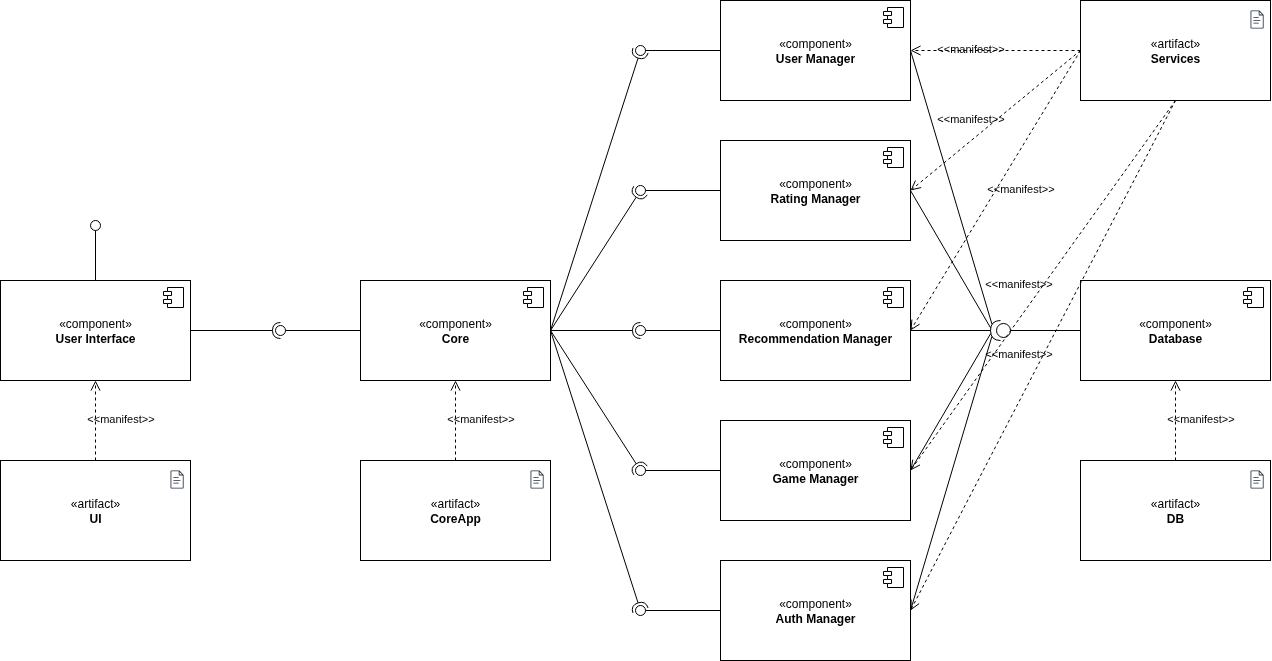

The diagram above was exported from draw.io. Its source (the exported page's mxGraphModel, read from the mxfile embedded in the PNG):
<mxGraphModel dx="1026" dy="1640" grid="1" gridSize="10" guides="1" tooltips="1" connect="1" arrows="1" fold="1" page="1" pageScale="1" pageWidth="850" pageHeight="1100" math="0" shadow="0">
  <root>
    <mxCell id="0" />
    <mxCell id="1" parent="0" />
    <mxCell id="Nauj_7t7-Iza3A8ghnqQ-1" value="«component»&lt;br&gt;&lt;b&gt;User Interface&lt;/b&gt;" style="html=1;dropTarget=0;whiteSpace=wrap;" parent="1" vertex="1">
      <mxGeometry x="200" y="140" width="190" height="100" as="geometry" />
    </mxCell>
    <mxCell id="Nauj_7t7-Iza3A8ghnqQ-2" value="" style="shape=module;jettyWidth=8;jettyHeight=4;" parent="Nauj_7t7-Iza3A8ghnqQ-1" vertex="1">
      <mxGeometry x="1" width="20" height="20" relative="1" as="geometry">
        <mxPoint x="-27" y="7" as="offset" />
      </mxGeometry>
    </mxCell>
    <mxCell id="Nauj_7t7-Iza3A8ghnqQ-7" value="«component»&lt;br&gt;&lt;b&gt;User Manager&lt;/b&gt;" style="html=1;dropTarget=0;whiteSpace=wrap;" parent="1" vertex="1">
      <mxGeometry x="920" y="-140" width="190" height="100" as="geometry" />
    </mxCell>
    <mxCell id="Nauj_7t7-Iza3A8ghnqQ-8" value="" style="shape=module;jettyWidth=8;jettyHeight=4;" parent="Nauj_7t7-Iza3A8ghnqQ-7" vertex="1">
      <mxGeometry x="1" width="20" height="20" relative="1" as="geometry">
        <mxPoint x="-27" y="7" as="offset" />
      </mxGeometry>
    </mxCell>
    <mxCell id="Nauj_7t7-Iza3A8ghnqQ-9" value="«component»&lt;br&gt;&lt;b&gt;Rating Manager&lt;/b&gt;" style="html=1;dropTarget=0;whiteSpace=wrap;" parent="1" vertex="1">
      <mxGeometry x="920" width="190" height="100" as="geometry" />
    </mxCell>
    <mxCell id="Nauj_7t7-Iza3A8ghnqQ-10" value="" style="shape=module;jettyWidth=8;jettyHeight=4;" parent="Nauj_7t7-Iza3A8ghnqQ-9" vertex="1">
      <mxGeometry x="1" width="20" height="20" relative="1" as="geometry">
        <mxPoint x="-27" y="7" as="offset" />
      </mxGeometry>
    </mxCell>
    <mxCell id="Nauj_7t7-Iza3A8ghnqQ-11" value="«component»&lt;br&gt;&lt;b&gt;Recommendation Manager&lt;/b&gt;" style="html=1;dropTarget=0;whiteSpace=wrap;" parent="1" vertex="1">
      <mxGeometry x="920" y="140" width="190" height="100" as="geometry" />
    </mxCell>
    <mxCell id="Nauj_7t7-Iza3A8ghnqQ-12" value="" style="shape=module;jettyWidth=8;jettyHeight=4;" parent="Nauj_7t7-Iza3A8ghnqQ-11" vertex="1">
      <mxGeometry x="1" width="20" height="20" relative="1" as="geometry">
        <mxPoint x="-27" y="7" as="offset" />
      </mxGeometry>
    </mxCell>
    <mxCell id="Nauj_7t7-Iza3A8ghnqQ-13" value="«component»&lt;br&gt;&lt;b&gt;Game Manager&lt;/b&gt;" style="html=1;dropTarget=0;whiteSpace=wrap;" parent="1" vertex="1">
      <mxGeometry x="920" y="280" width="190" height="100" as="geometry" />
    </mxCell>
    <mxCell id="Nauj_7t7-Iza3A8ghnqQ-14" value="" style="shape=module;jettyWidth=8;jettyHeight=4;" parent="Nauj_7t7-Iza3A8ghnqQ-13" vertex="1">
      <mxGeometry x="1" width="20" height="20" relative="1" as="geometry">
        <mxPoint x="-27" y="7" as="offset" />
      </mxGeometry>
    </mxCell>
    <mxCell id="Nauj_7t7-Iza3A8ghnqQ-15" value="«component»&lt;div&gt;&lt;b&gt;Auth&amp;nbsp;&lt;/b&gt;&lt;b&gt;Manager&lt;/b&gt;&lt;/div&gt;" style="html=1;dropTarget=0;whiteSpace=wrap;" parent="1" vertex="1">
      <mxGeometry x="920" y="420" width="190" height="100" as="geometry" />
    </mxCell>
    <mxCell id="Nauj_7t7-Iza3A8ghnqQ-16" value="" style="shape=module;jettyWidth=8;jettyHeight=4;" parent="Nauj_7t7-Iza3A8ghnqQ-15" vertex="1">
      <mxGeometry x="1" width="20" height="20" relative="1" as="geometry">
        <mxPoint x="-27" y="7" as="offset" />
      </mxGeometry>
    </mxCell>
    <mxCell id="Nauj_7t7-Iza3A8ghnqQ-19" value="«component»&lt;div&gt;&lt;b&gt;Database&lt;/b&gt;&lt;/div&gt;" style="html=1;dropTarget=0;whiteSpace=wrap;" parent="1" vertex="1">
      <mxGeometry x="1280" y="140" width="190" height="100" as="geometry" />
    </mxCell>
    <mxCell id="Nauj_7t7-Iza3A8ghnqQ-20" value="" style="shape=module;jettyWidth=8;jettyHeight=4;" parent="Nauj_7t7-Iza3A8ghnqQ-19" vertex="1">
      <mxGeometry x="1" width="20" height="20" relative="1" as="geometry">
        <mxPoint x="-27" y="7" as="offset" />
      </mxGeometry>
    </mxCell>
    <mxCell id="Nauj_7t7-Iza3A8ghnqQ-32" value="" style="rounded=0;orthogonalLoop=1;jettySize=auto;html=1;endArrow=oval;endFill=0;sketch=0;sourcePerimeterSpacing=0;targetPerimeterSpacing=0;endSize=10;exitX=0.5;exitY=0;exitDx=0;exitDy=0;" parent="1" source="Nauj_7t7-Iza3A8ghnqQ-1" target="Nauj_7t7-Iza3A8ghnqQ-33" edge="1">
      <mxGeometry relative="1" as="geometry">
        <mxPoint x="360" y="100" as="sourcePoint" />
      </mxGeometry>
    </mxCell>
    <mxCell id="Nauj_7t7-Iza3A8ghnqQ-33" value="" style="ellipse;whiteSpace=wrap;html=1;align=center;aspect=fixed;fillColor=none;strokeColor=none;resizable=0;perimeter=centerPerimeter;rotatable=0;allowArrows=0;points=[];outlineConnect=1;" parent="1" vertex="1">
      <mxGeometry x="290" y="80" width="10" height="10" as="geometry" />
    </mxCell>
    <mxCell id="Nauj_7t7-Iza3A8ghnqQ-34" value="«component»&lt;br&gt;&lt;b&gt;Core&lt;/b&gt;" style="html=1;dropTarget=0;whiteSpace=wrap;" parent="1" vertex="1">
      <mxGeometry x="560" y="140" width="190" height="100" as="geometry" />
    </mxCell>
    <mxCell id="Nauj_7t7-Iza3A8ghnqQ-35" value="" style="shape=module;jettyWidth=8;jettyHeight=4;" parent="Nauj_7t7-Iza3A8ghnqQ-34" vertex="1">
      <mxGeometry x="1" width="20" height="20" relative="1" as="geometry">
        <mxPoint x="-27" y="7" as="offset" />
      </mxGeometry>
    </mxCell>
    <mxCell id="Nauj_7t7-Iza3A8ghnqQ-36" value="" style="rounded=0;orthogonalLoop=1;jettySize=auto;html=1;endArrow=halfCircle;endFill=0;endSize=6;strokeWidth=1;sketch=0;exitX=1;exitY=0.5;exitDx=0;exitDy=0;" parent="1" source="Nauj_7t7-Iza3A8ghnqQ-1" edge="1">
      <mxGeometry relative="1" as="geometry">
        <mxPoint x="310" y="395" as="sourcePoint" />
        <mxPoint x="480" y="190" as="targetPoint" />
      </mxGeometry>
    </mxCell>
    <mxCell id="Nauj_7t7-Iza3A8ghnqQ-37" value="" style="rounded=0;orthogonalLoop=1;jettySize=auto;html=1;endArrow=oval;endFill=0;sketch=0;sourcePerimeterSpacing=0;targetPerimeterSpacing=0;endSize=10;exitX=0;exitY=0.5;exitDx=0;exitDy=0;" parent="1" source="Nauj_7t7-Iza3A8ghnqQ-34" edge="1">
      <mxGeometry relative="1" as="geometry">
        <mxPoint x="270" y="395" as="sourcePoint" />
        <mxPoint x="480" y="190" as="targetPoint" />
      </mxGeometry>
    </mxCell>
    <mxCell id="Nauj_7t7-Iza3A8ghnqQ-38" value="" style="ellipse;whiteSpace=wrap;html=1;align=center;aspect=fixed;fillColor=none;strokeColor=none;resizable=0;perimeter=centerPerimeter;rotatable=0;allowArrows=0;points=[];outlineConnect=1;" parent="1" vertex="1">
      <mxGeometry x="285" y="390" width="10" height="10" as="geometry" />
    </mxCell>
    <mxCell id="Nauj_7t7-Iza3A8ghnqQ-39" value="" style="rounded=0;orthogonalLoop=1;jettySize=auto;html=1;endArrow=halfCircle;endFill=0;endSize=6;strokeWidth=1;sketch=0;exitX=1;exitY=0.5;exitDx=0;exitDy=0;" parent="1" source="Nauj_7t7-Iza3A8ghnqQ-34" edge="1">
      <mxGeometry relative="1" as="geometry">
        <mxPoint x="570" y="245" as="sourcePoint" />
        <mxPoint x="840" y="190" as="targetPoint" />
      </mxGeometry>
    </mxCell>
    <mxCell id="Nauj_7t7-Iza3A8ghnqQ-40" value="" style="rounded=0;orthogonalLoop=1;jettySize=auto;html=1;endArrow=oval;endFill=0;sketch=0;sourcePerimeterSpacing=0;targetPerimeterSpacing=0;endSize=10;exitX=0;exitY=0.5;exitDx=0;exitDy=0;" parent="1" source="Nauj_7t7-Iza3A8ghnqQ-11" edge="1">
      <mxGeometry relative="1" as="geometry">
        <mxPoint x="540" y="245" as="sourcePoint" />
        <mxPoint x="840" y="190" as="targetPoint" />
      </mxGeometry>
    </mxCell>
    <mxCell id="Nauj_7t7-Iza3A8ghnqQ-41" value="" style="ellipse;whiteSpace=wrap;html=1;align=center;aspect=fixed;fillColor=none;strokeColor=none;resizable=0;perimeter=centerPerimeter;rotatable=0;allowArrows=0;points=[];outlineConnect=1;" parent="1" vertex="1">
      <mxGeometry x="545" y="240" width="10" height="10" as="geometry" />
    </mxCell>
    <mxCell id="Nauj_7t7-Iza3A8ghnqQ-42" value="" style="rounded=0;orthogonalLoop=1;jettySize=auto;html=1;endArrow=oval;endFill=0;sketch=0;sourcePerimeterSpacing=0;targetPerimeterSpacing=0;endSize=10;exitX=0;exitY=0.5;exitDx=0;exitDy=0;" parent="1" source="Nauj_7t7-Iza3A8ghnqQ-9" edge="1">
      <mxGeometry relative="1" as="geometry">
        <mxPoint x="900" y="49.76" as="sourcePoint" />
        <mxPoint x="840" y="50" as="targetPoint" />
      </mxGeometry>
    </mxCell>
    <mxCell id="Nauj_7t7-Iza3A8ghnqQ-43" value="" style="rounded=0;orthogonalLoop=1;jettySize=auto;html=1;endArrow=oval;endFill=0;sketch=0;sourcePerimeterSpacing=0;targetPerimeterSpacing=0;endSize=10;exitX=0;exitY=0.5;exitDx=0;exitDy=0;" parent="1" source="Nauj_7t7-Iza3A8ghnqQ-7" edge="1">
      <mxGeometry relative="1" as="geometry">
        <mxPoint x="940" y="-110" as="sourcePoint" />
        <mxPoint x="840" y="-90" as="targetPoint" />
      </mxGeometry>
    </mxCell>
    <mxCell id="Nauj_7t7-Iza3A8ghnqQ-46" value="" style="rounded=0;orthogonalLoop=1;jettySize=auto;html=1;endArrow=oval;endFill=0;sketch=0;sourcePerimeterSpacing=0;targetPerimeterSpacing=0;endSize=10;exitX=0;exitY=0.5;exitDx=0;exitDy=0;" parent="1" source="Nauj_7t7-Iza3A8ghnqQ-13" edge="1">
      <mxGeometry relative="1" as="geometry">
        <mxPoint x="920" y="320" as="sourcePoint" />
        <mxPoint x="840" y="330" as="targetPoint" />
      </mxGeometry>
    </mxCell>
    <mxCell id="Nauj_7t7-Iza3A8ghnqQ-47" value="" style="rounded=0;orthogonalLoop=1;jettySize=auto;html=1;endArrow=oval;endFill=0;sketch=0;sourcePerimeterSpacing=0;targetPerimeterSpacing=0;endSize=10;exitX=0;exitY=0.5;exitDx=0;exitDy=0;" parent="1" source="Nauj_7t7-Iza3A8ghnqQ-15" edge="1">
      <mxGeometry relative="1" as="geometry">
        <mxPoint x="900" y="520" as="sourcePoint" />
        <mxPoint x="840" y="470" as="targetPoint" />
      </mxGeometry>
    </mxCell>
    <mxCell id="Nauj_7t7-Iza3A8ghnqQ-51" value="" style="rounded=0;orthogonalLoop=1;jettySize=auto;html=1;endArrow=halfCircle;endFill=0;endSize=6;strokeWidth=1;sketch=0;exitX=1;exitY=0.5;exitDx=0;exitDy=0;" parent="1" source="Nauj_7t7-Iza3A8ghnqQ-34" edge="1">
      <mxGeometry relative="1" as="geometry">
        <mxPoint x="780" y="230" as="sourcePoint" />
        <mxPoint x="840" y="470" as="targetPoint" />
      </mxGeometry>
    </mxCell>
    <mxCell id="Nauj_7t7-Iza3A8ghnqQ-52" value="" style="rounded=0;orthogonalLoop=1;jettySize=auto;html=1;endArrow=halfCircle;endFill=0;endSize=6;strokeWidth=1;sketch=0;exitX=1;exitY=0.5;exitDx=0;exitDy=0;" parent="1" source="Nauj_7t7-Iza3A8ghnqQ-34" edge="1">
      <mxGeometry relative="1" as="geometry">
        <mxPoint x="790" y="240" as="sourcePoint" />
        <mxPoint x="840" y="330" as="targetPoint" />
      </mxGeometry>
    </mxCell>
    <mxCell id="Nauj_7t7-Iza3A8ghnqQ-54" value="" style="rounded=0;orthogonalLoop=1;jettySize=auto;html=1;endArrow=halfCircle;endFill=0;endSize=6;strokeWidth=1;sketch=0;exitX=1;exitY=0.5;exitDx=0;exitDy=0;" parent="1" source="Nauj_7t7-Iza3A8ghnqQ-34" edge="1">
      <mxGeometry relative="1" as="geometry">
        <mxPoint x="790" y="140" as="sourcePoint" />
        <mxPoint x="840" y="-90" as="targetPoint" />
      </mxGeometry>
    </mxCell>
    <mxCell id="Nauj_7t7-Iza3A8ghnqQ-57" value="" style="rounded=0;orthogonalLoop=1;jettySize=auto;html=1;endArrow=halfCircle;endFill=0;endSize=6;strokeWidth=1;sketch=0;exitX=1;exitY=0.5;exitDx=0;exitDy=0;" parent="1" source="Nauj_7t7-Iza3A8ghnqQ-34" edge="1">
      <mxGeometry relative="1" as="geometry">
        <mxPoint x="780" y="130" as="sourcePoint" />
        <mxPoint x="840" y="50" as="targetPoint" />
      </mxGeometry>
    </mxCell>
    <mxCell id="Nauj_7t7-Iza3A8ghnqQ-69" value="" style="shape=providedRequiredInterface;html=1;verticalLabelPosition=bottom;sketch=0;rotation=-180;" parent="1" vertex="1">
      <mxGeometry x="1190" y="180" width="20" height="20" as="geometry" />
    </mxCell>
    <mxCell id="Nauj_7t7-Iza3A8ghnqQ-74" value="" style="endArrow=none;startArrow=none;endFill=0;startFill=0;endSize=8;html=1;verticalAlign=bottom;labelBackgroundColor=none;strokeWidth=1;rounded=0;exitX=1;exitY=0.5;exitDx=0;exitDy=0;entryX=0.928;entryY=0.821;entryDx=0;entryDy=0;entryPerimeter=0;" parent="1" source="Nauj_7t7-Iza3A8ghnqQ-7" target="Nauj_7t7-Iza3A8ghnqQ-69" edge="1">
      <mxGeometry width="160" relative="1" as="geometry">
        <mxPoint x="1180" y="-70" as="sourcePoint" />
        <mxPoint x="1190" y="170" as="targetPoint" />
      </mxGeometry>
    </mxCell>
    <mxCell id="Nauj_7t7-Iza3A8ghnqQ-75" value="" style="endArrow=none;startArrow=none;endFill=0;startFill=0;endSize=8;html=1;verticalAlign=bottom;labelBackgroundColor=none;strokeWidth=1;rounded=0;exitX=1;exitY=0.5;exitDx=0;exitDy=0;entryX=0.998;entryY=0.637;entryDx=0;entryDy=0;entryPerimeter=0;" parent="1" source="Nauj_7t7-Iza3A8ghnqQ-9" target="Nauj_7t7-Iza3A8ghnqQ-69" edge="1">
      <mxGeometry width="160" relative="1" as="geometry">
        <mxPoint x="1160" y="50" as="sourcePoint" />
        <mxPoint x="1180" y="180" as="targetPoint" />
      </mxGeometry>
    </mxCell>
    <mxCell id="Nauj_7t7-Iza3A8ghnqQ-76" value="" style="endArrow=none;startArrow=none;endFill=0;startFill=0;endSize=8;html=1;verticalAlign=bottom;labelBackgroundColor=none;strokeWidth=1;rounded=0;entryX=0;entryY=0.5;entryDx=0;entryDy=0;exitX=0;exitY=0.5;exitDx=0;exitDy=0;exitPerimeter=0;" parent="1" source="Nauj_7t7-Iza3A8ghnqQ-69" target="Nauj_7t7-Iza3A8ghnqQ-19" edge="1">
      <mxGeometry width="160" relative="1" as="geometry">
        <mxPoint x="1150" y="200" as="sourcePoint" />
        <mxPoint x="1310" y="200" as="targetPoint" />
      </mxGeometry>
    </mxCell>
    <mxCell id="Nauj_7t7-Iza3A8ghnqQ-77" value="" style="endArrow=none;startArrow=none;endFill=0;startFill=0;endSize=8;html=1;verticalAlign=bottom;labelBackgroundColor=none;strokeWidth=1;rounded=0;entryX=1;entryY=0.5;entryDx=0;entryDy=0;entryPerimeter=0;exitX=1;exitY=0.5;exitDx=0;exitDy=0;" parent="1" source="Nauj_7t7-Iza3A8ghnqQ-11" target="Nauj_7t7-Iza3A8ghnqQ-69" edge="1">
      <mxGeometry width="160" relative="1" as="geometry">
        <mxPoint x="1150" y="210" as="sourcePoint" />
        <mxPoint x="1310" y="210" as="targetPoint" />
      </mxGeometry>
    </mxCell>
    <mxCell id="Nauj_7t7-Iza3A8ghnqQ-78" value="" style="endArrow=none;startArrow=none;endFill=0;startFill=0;endSize=8;html=1;verticalAlign=bottom;labelBackgroundColor=none;strokeWidth=1;rounded=0;exitX=1;exitY=0.5;exitDx=0;exitDy=0;entryX=0.989;entryY=0.351;entryDx=0;entryDy=0;entryPerimeter=0;" parent="1" source="Nauj_7t7-Iza3A8ghnqQ-13" target="Nauj_7t7-Iza3A8ghnqQ-69" edge="1">
      <mxGeometry width="160" relative="1" as="geometry">
        <mxPoint x="1150" y="320" as="sourcePoint" />
        <mxPoint x="1190" y="210" as="targetPoint" />
      </mxGeometry>
    </mxCell>
    <mxCell id="Nauj_7t7-Iza3A8ghnqQ-79" value="" style="endArrow=none;startArrow=none;endFill=0;startFill=0;endSize=8;html=1;verticalAlign=bottom;labelBackgroundColor=none;strokeWidth=1;rounded=0;exitX=1;exitY=0.5;exitDx=0;exitDy=0;entryX=0.932;entryY=0.196;entryDx=0;entryDy=0;entryPerimeter=0;" parent="1" source="Nauj_7t7-Iza3A8ghnqQ-15" target="Nauj_7t7-Iza3A8ghnqQ-69" edge="1">
      <mxGeometry width="160" relative="1" as="geometry">
        <mxPoint x="1140" y="470" as="sourcePoint" />
        <mxPoint x="1190" y="210" as="targetPoint" />
      </mxGeometry>
    </mxCell>
    <mxCell id="Nauj_7t7-Iza3A8ghnqQ-85" value="«artifact»&lt;br&gt;&lt;b&gt;UI&lt;/b&gt;" style="html=1;align=center;verticalAlign=middle;dashed=0;whiteSpace=wrap;" parent="1" vertex="1">
      <mxGeometry x="200" y="320" width="190" height="100" as="geometry" />
    </mxCell>
    <mxCell id="Nauj_7t7-Iza3A8ghnqQ-89" value="" style="sketch=0;outlineConnect=0;fontColor=#232F3E;gradientColor=none;fillColor=#232F3D;strokeColor=none;dashed=0;verticalLabelPosition=bottom;verticalAlign=top;align=center;html=1;fontSize=12;fontStyle=0;aspect=fixed;pointerEvents=1;shape=mxgraph.aws4.document;" parent="1" vertex="1">
      <mxGeometry x="370" y="330" width="13.15" height="18" as="geometry" />
    </mxCell>
    <mxCell id="Nauj_7t7-Iza3A8ghnqQ-90" value="" style="ellipse;whiteSpace=wrap;html=1;align=center;aspect=fixed;fillColor=none;strokeColor=none;resizable=0;perimeter=centerPerimeter;rotatable=0;allowArrows=0;points=[];outlineConnect=1;" parent="1" vertex="1">
      <mxGeometry x="645" y="390" width="10" height="10" as="geometry" />
    </mxCell>
    <mxCell id="Nauj_7t7-Iza3A8ghnqQ-91" value="«artifact»&lt;br&gt;&lt;b&gt;CoreApp&lt;/b&gt;" style="html=1;align=center;verticalAlign=middle;dashed=0;whiteSpace=wrap;" parent="1" vertex="1">
      <mxGeometry x="560" y="320" width="190" height="100" as="geometry" />
    </mxCell>
    <mxCell id="Nauj_7t7-Iza3A8ghnqQ-92" value="" style="sketch=0;outlineConnect=0;fontColor=#232F3E;gradientColor=none;fillColor=#232F3D;strokeColor=none;dashed=0;verticalLabelPosition=bottom;verticalAlign=top;align=center;html=1;fontSize=12;fontStyle=0;aspect=fixed;pointerEvents=1;shape=mxgraph.aws4.document;" parent="1" vertex="1">
      <mxGeometry x="730" y="330" width="13.15" height="18" as="geometry" />
    </mxCell>
    <mxCell id="Nauj_7t7-Iza3A8ghnqQ-93" value="" style="ellipse;whiteSpace=wrap;html=1;align=center;aspect=fixed;fillColor=none;strokeColor=none;resizable=0;perimeter=centerPerimeter;rotatable=0;allowArrows=0;points=[];outlineConnect=1;" parent="1" vertex="1">
      <mxGeometry x="1365" y="390" width="10" height="10" as="geometry" />
    </mxCell>
    <mxCell id="Nauj_7t7-Iza3A8ghnqQ-94" value="«artifact»&lt;br&gt;&lt;b&gt;DB&lt;/b&gt;" style="html=1;align=center;verticalAlign=middle;dashed=0;whiteSpace=wrap;" parent="1" vertex="1">
      <mxGeometry x="1280" y="320" width="190" height="100" as="geometry" />
    </mxCell>
    <mxCell id="Nauj_7t7-Iza3A8ghnqQ-95" value="" style="sketch=0;outlineConnect=0;fontColor=#232F3E;gradientColor=none;fillColor=#232F3D;strokeColor=none;dashed=0;verticalLabelPosition=bottom;verticalAlign=top;align=center;html=1;fontSize=12;fontStyle=0;aspect=fixed;pointerEvents=1;shape=mxgraph.aws4.document;" parent="1" vertex="1">
      <mxGeometry x="1450" y="330" width="13.15" height="18" as="geometry" />
    </mxCell>
    <mxCell id="Nauj_7t7-Iza3A8ghnqQ-97" value="«artifact»&lt;br&gt;&lt;b&gt;Services&lt;/b&gt;" style="html=1;align=center;verticalAlign=middle;dashed=0;whiteSpace=wrap;" parent="1" vertex="1">
      <mxGeometry x="1280" y="-140" width="190" height="100" as="geometry" />
    </mxCell>
    <mxCell id="Nauj_7t7-Iza3A8ghnqQ-98" value="" style="sketch=0;outlineConnect=0;fontColor=#232F3E;gradientColor=none;fillColor=#232F3D;strokeColor=none;dashed=0;verticalLabelPosition=bottom;verticalAlign=top;align=center;html=1;fontSize=12;fontStyle=0;aspect=fixed;pointerEvents=1;shape=mxgraph.aws4.document;" parent="1" vertex="1">
      <mxGeometry x="1450" y="-130" width="13.15" height="18" as="geometry" />
    </mxCell>
    <mxCell id="Nauj_7t7-Iza3A8ghnqQ-99" value="&amp;lt;&amp;lt;manifest&amp;gt;&amp;gt;" style="html=1;verticalAlign=bottom;endArrow=open;dashed=1;endSize=8;curved=0;rounded=0;entryX=0.5;entryY=1;entryDx=0;entryDy=0;exitX=0.5;exitY=0;exitDx=0;exitDy=0;spacingLeft=50;spacingBottom=-7;labelBackgroundColor=none;" parent="1" source="Nauj_7t7-Iza3A8ghnqQ-85" target="Nauj_7t7-Iza3A8ghnqQ-1" edge="1">
      <mxGeometry relative="1" as="geometry">
        <mxPoint x="340" y="300" as="sourcePoint" />
        <mxPoint x="260" y="300" as="targetPoint" />
      </mxGeometry>
    </mxCell>
    <mxCell id="Nauj_7t7-Iza3A8ghnqQ-100" value="&amp;lt;&amp;lt;manifest&amp;gt;&amp;gt;" style="html=1;verticalAlign=bottom;endArrow=open;dashed=1;endSize=8;curved=0;rounded=0;entryX=0.5;entryY=1;entryDx=0;entryDy=0;exitX=0.5;exitY=0;exitDx=0;exitDy=0;spacingLeft=50;spacingBottom=-7;labelBackgroundColor=none;" parent="1" source="Nauj_7t7-Iza3A8ghnqQ-91" target="Nauj_7t7-Iza3A8ghnqQ-34" edge="1">
      <mxGeometry relative="1" as="geometry">
        <mxPoint x="630" y="320" as="sourcePoint" />
        <mxPoint x="630" y="240" as="targetPoint" />
      </mxGeometry>
    </mxCell>
    <mxCell id="Nauj_7t7-Iza3A8ghnqQ-101" value="&amp;lt;&amp;lt;manifest&amp;gt;&amp;gt;" style="html=1;verticalAlign=bottom;endArrow=open;dashed=1;endSize=8;curved=0;rounded=0;entryX=0.5;entryY=1;entryDx=0;entryDy=0;exitX=0.5;exitY=0;exitDx=0;exitDy=0;spacingLeft=50;spacingBottom=-7;labelBackgroundColor=none;" parent="1" source="Nauj_7t7-Iza3A8ghnqQ-94" target="Nauj_7t7-Iza3A8ghnqQ-19" edge="1">
      <mxGeometry relative="1" as="geometry">
        <mxPoint x="1340" y="370" as="sourcePoint" />
        <mxPoint x="1340" y="290" as="targetPoint" />
      </mxGeometry>
    </mxCell>
    <mxCell id="Nauj_7t7-Iza3A8ghnqQ-102" value="&amp;lt;&amp;lt;manifest&amp;gt;&amp;gt;" style="html=1;verticalAlign=bottom;endArrow=open;dashed=1;endSize=8;curved=0;rounded=0;entryX=1;entryY=0.5;entryDx=0;entryDy=0;exitX=0;exitY=0.5;exitDx=0;exitDy=0;spacingLeft=-50;spacingBottom=-7;labelBackgroundColor=none;" parent="1" source="Nauj_7t7-Iza3A8ghnqQ-97" target="Nauj_7t7-Iza3A8ghnqQ-7" edge="1">
      <mxGeometry relative="1" as="geometry">
        <mxPoint x="1280" y="-110" as="sourcePoint" />
        <mxPoint x="1280" y="-190" as="targetPoint" />
      </mxGeometry>
    </mxCell>
    <mxCell id="Nauj_7t7-Iza3A8ghnqQ-103" value="&amp;lt;&amp;lt;manifest&amp;gt;&amp;gt;" style="html=1;verticalAlign=bottom;endArrow=open;dashed=1;endSize=8;curved=0;rounded=0;entryX=1;entryY=0.5;entryDx=0;entryDy=0;exitX=0;exitY=0.5;exitDx=0;exitDy=0;spacingLeft=-50;spacingBottom=-7;labelBackgroundColor=none;" parent="1" source="Nauj_7t7-Iza3A8ghnqQ-97" target="Nauj_7t7-Iza3A8ghnqQ-9" edge="1">
      <mxGeometry relative="1" as="geometry">
        <mxPoint x="1350" y="-160" as="sourcePoint" />
        <mxPoint x="1350" y="-240" as="targetPoint" />
      </mxGeometry>
    </mxCell>
    <mxCell id="Nauj_7t7-Iza3A8ghnqQ-105" value="&amp;lt;&amp;lt;manifest&amp;gt;&amp;gt;" style="html=1;verticalAlign=bottom;endArrow=open;dashed=1;endSize=8;curved=0;rounded=0;entryX=1;entryY=0.5;entryDx=0;entryDy=0;spacingLeft=-50;spacingBottom=-7;labelBackgroundColor=none;exitX=0.5;exitY=1;exitDx=0;exitDy=0;" parent="1" source="Nauj_7t7-Iza3A8ghnqQ-97" target="Nauj_7t7-Iza3A8ghnqQ-15" edge="1">
      <mxGeometry relative="1" as="geometry">
        <mxPoint x="1340" y="-180" as="sourcePoint" />
        <mxPoint x="1420" y="-220" as="targetPoint" />
      </mxGeometry>
    </mxCell>
    <mxCell id="Nauj_7t7-Iza3A8ghnqQ-106" value="&amp;lt;&amp;lt;manifest&amp;gt;&amp;gt;" style="html=1;verticalAlign=bottom;endArrow=open;dashed=1;endSize=8;curved=0;rounded=0;entryX=1;entryY=0.5;entryDx=0;entryDy=0;spacingLeft=-50;spacingBottom=-7;labelBackgroundColor=none;exitX=0.5;exitY=1;exitDx=0;exitDy=0;" parent="1" source="Nauj_7t7-Iza3A8ghnqQ-97" target="Nauj_7t7-Iza3A8ghnqQ-13" edge="1">
      <mxGeometry relative="1" as="geometry">
        <mxPoint x="1370" y="-150" as="sourcePoint" />
        <mxPoint x="1420" y="-220" as="targetPoint" />
      </mxGeometry>
    </mxCell>
    <mxCell id="Nauj_7t7-Iza3A8ghnqQ-107" value="&amp;lt;&amp;lt;manifest&amp;gt;&amp;gt;" style="html=1;verticalAlign=bottom;endArrow=open;dashed=1;endSize=8;curved=0;rounded=0;entryX=1;entryY=0.5;entryDx=0;entryDy=0;exitX=0;exitY=0.5;exitDx=0;exitDy=0;spacingLeft=50;spacingBottom=-7;labelBackgroundColor=none;" parent="1" source="Nauj_7t7-Iza3A8ghnqQ-97" target="Nauj_7t7-Iza3A8ghnqQ-11" edge="1">
      <mxGeometry relative="1" as="geometry">
        <mxPoint x="1420" y="-140" as="sourcePoint" />
        <mxPoint x="1420" y="-220" as="targetPoint" />
      </mxGeometry>
    </mxCell>
  </root>
</mxGraphModel>